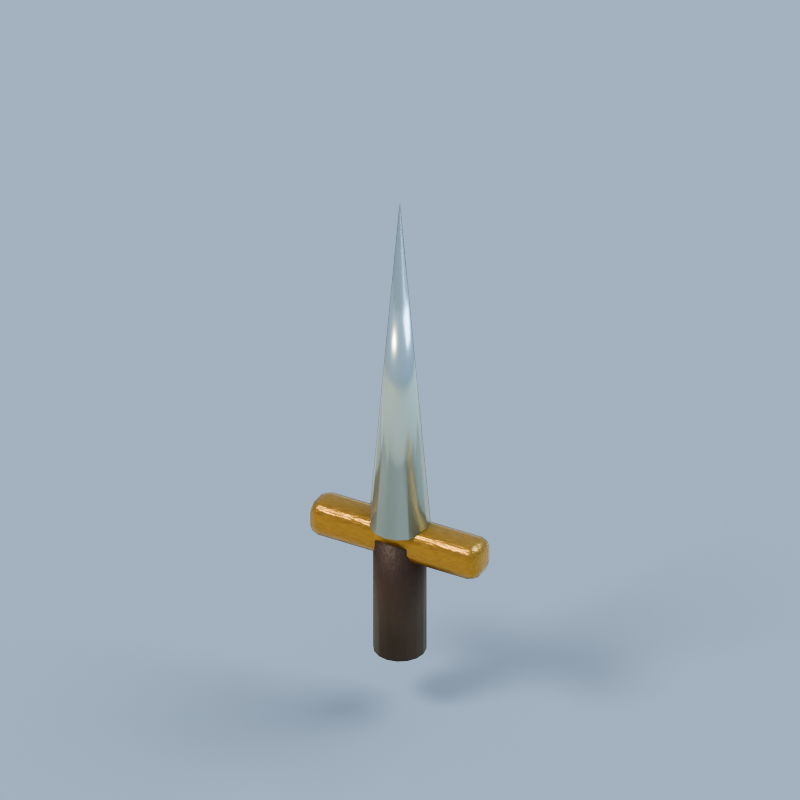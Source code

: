 # Source: weapon.blend  (saved by Blender 4.3.34; exported with 4.5.12 LTS)
import bpy
from mathutils import Matrix  # noqa: F401  (used for matrix-valued properties, if any)

bpy.ops.wm.read_factory_settings(use_empty=True)
scene = bpy.context.scene
scene.name = 'Scene'

# ---- collections
col_collection = bpy.data.collections.new('Collection'); scene.collection.children.link(col_collection)

# ---- materials (node trees are filled in below, after node groups)
mat_shadow_catcher = bpy.data.materials.new('Shadow catcher')
mat_leather_boots_and_glove_seams = bpy.data.materials.new('Leather boots and glove seams')
mat_brushed_old_brass = bpy.data.materials.new('Brushed old brass')
mat_forged_silver_blade = bpy.data.materials.new('Forged silver blade')

# ---- material node trees
mat_shadow_catcher.use_nodes = True; mat_shadow_catcher.node_tree.nodes.clear()
_N = mat_shadow_catcher.node_tree.nodes; _L = mat_shadow_catcher.node_tree.links
n0 = _N.new('ShaderNodeBsdfPrincipled'); n0.name = 'Principled BSDF'; n0.location = (10, 300)
n0.inputs[0].default_value = (0.5583, 0.5583, 0.4397, 1.0)
n0.inputs[2].default_value = 1.0
n1 = _N.new('ShaderNodeOutputMaterial'); n1.name = 'Material Output'; n1.location = (300, 300)
_L.new(n0.outputs[0], n1.inputs[0])
n1.is_active_output = True
mat_leather_boots_and_glove_seams.use_nodes = True; mat_leather_boots_and_glove_seams.node_tree.nodes.clear()
_N = mat_leather_boots_and_glove_seams.node_tree.nodes; _L = mat_leather_boots_and_glove_seams.node_tree.links
n0 = _N.new('ShaderNodeBsdfPrincipled'); n0.name = 'Principled BSDF'; n0.location = (10, 300)
n1 = _N.new('ShaderNodeOutputMaterial'); n1.name = 'Material Output'; n1.location = (300, 300)
n2 = _N.new('ShaderNodeTexNoise'); n2.name = 'Noise Texture'; n2.location = (0, 0)
n2.inputs[2].default_value = 18.0
n2.inputs[3].default_value = 3.0
n2.inputs[4].default_value = 0.7
n3 = _N.new('ShaderNodeValToRGB'); n3.name = 'Color Ramp'; n3.location = (0, 0)
while len(n3.color_ramp.elements) > 1: n3.color_ramp.elements.remove(n3.color_ramp.elements[-1])
n3.color_ramp.elements[0].position = 0.15; n3.color_ramp.elements[0].color = (0.02883, 0.01286, 0.00753, 1.0)
_e = n3.color_ramp.elements.new(0.85); _e.color = (0.05716, 0.0255, 0.01493, 1.0)
n4 = _N.new('ShaderNodeBump'); n4.name = 'Bump'; n4.location = (0, 0)
n4.inputs[0].default_value = 0.15
n4.inputs[1].default_value = 0.035
n4.inputs[2].default_value = 1.0
_L.new(n0.outputs[0], n1.inputs[0])
_L.new(n2.outputs[0], n3.inputs[0])
_L.new(n3.outputs[0], n0.inputs[0])
_L.new(n2.outputs[0], n4.inputs[3])
_L.new(n4.outputs[0], n0.inputs[5])
n1.is_active_output = True
mat_brushed_old_brass.use_nodes = True; mat_brushed_old_brass.node_tree.nodes.clear()
_N = mat_brushed_old_brass.node_tree.nodes; _L = mat_brushed_old_brass.node_tree.links
n0 = _N.new('ShaderNodeBsdfPrincipled'); n0.name = 'Principled BSDF'; n0.location = (10, 300)
n0.inputs[1].default_value = 0.65
n0.inputs[2].default_value = 0.28
n1 = _N.new('ShaderNodeOutputMaterial'); n1.name = 'Material Output'; n1.location = (300, 300)
n2 = _N.new('ShaderNodeTexNoise'); n2.name = 'Noise Texture'; n2.location = (0, 0)
n2.inputs[2].default_value = 20.0
n2.inputs[3].default_value = 3.0
n2.inputs[4].default_value = 0.7
n3 = _N.new('ShaderNodeValToRGB'); n3.name = 'Color Ramp'; n3.location = (0, 0)
while len(n3.color_ramp.elements) > 1: n3.color_ramp.elements.remove(n3.color_ramp.elements[-1])
n3.color_ramp.elements[0].position = 0.15; n3.color_ramp.elements[0].color = (0.2746, 0.1474, 0.02707, 1.0)
_e = n3.color_ramp.elements.new(0.85); _e.color = (0.5446, 0.2923, 0.05366, 1.0)
n4 = _N.new('ShaderNodeBump'); n4.name = 'Bump'; n4.location = (0, 0)
n4.inputs[0].default_value = 0.15
n4.inputs[1].default_value = 0.035
n4.inputs[2].default_value = 1.0
_L.new(n0.outputs[0], n1.inputs[0])
_L.new(n2.outputs[0], n3.inputs[0])
_L.new(n3.outputs[0], n0.inputs[0])
_L.new(n2.outputs[0], n4.inputs[3])
_L.new(n4.outputs[0], n0.inputs[5])
n1.is_active_output = True
mat_forged_silver_blade.use_nodes = True; mat_forged_silver_blade.node_tree.nodes.clear()
_N = mat_forged_silver_blade.node_tree.nodes; _L = mat_forged_silver_blade.node_tree.links
n0 = _N.new('ShaderNodeBsdfPrincipled'); n0.name = 'Principled BSDF'; n0.location = (10, 300)
n0.inputs[0].default_value = (0.4793, 0.5841, 0.6172, 1.0)
n0.inputs[1].default_value = 0.75
n0.inputs[2].default_value = 0.26
n1 = _N.new('ShaderNodeOutputMaterial'); n1.name = 'Material Output'; n1.location = (300, 300)
_L.new(n0.outputs[0], n1.inputs[0])
n1.is_active_output = True

# ---- world
world_world = bpy.data.worlds.new('World'); scene.world = world_world
world_world.use_nodes = True; world_world.node_tree.nodes.clear()
_N = world_world.node_tree.nodes; _L = world_world.node_tree.links
n0 = _N.new('ShaderNodeOutputWorld'); n0.name = 'World Output'; n0.location = (300, 300)
n1 = _N.new('ShaderNodeBackground'); n1.name = 'Background'; n1.location = (10, 300)
n1.inputs[0].default_value = (0.58, 0.76, 1.0, 1.0)
n1.inputs[1].default_value = 0.55
_L.new(n1.outputs[0], n0.inputs[0])
n0.is_active_output = True
world_world.color = (0.05088, 0.05088, 0.05088)
world_world.sun_shadow_jitter_overblur = 0.0

# ---- cameras
cam_camera_029 = bpy.data.cameras.new('Camera.029')
cam_camera_029.type = 'ORTHO'
cam_camera_029.ortho_scale = 2.7

# ---- lights
light_area_056 = bpy.data.lights.new('Area.056', 'AREA')
light_area_056.color = (1.0, 0.83, 0.61)
light_area_056.energy = 1800.0
light_area_056.shape = 'DISK'
light_area_056.size = 5.0
light_area_056.size_y = 1.0
light_area_057 = bpy.data.lights.new('Area.057', 'AREA')
light_area_057.color = (0.58, 0.75, 1.0)
light_area_057.energy = 1000.0
light_area_057.size = 6.0
light_area_057.size_y = 1.0

# ---- meshes
me_cube_104 = bpy.data.meshes.new('Cube.104')
me_cube_104.from_pydata([(-100.0, -100.0, -0.025), (-100.0, -100.0, 0.025), (-100.0, 100.0, -0.025), (-100.0, 100.0, 0.025), (100.0, -100.0, -0.025), (100.0, -100.0, 0.025), (100.0, 100.0, -0.025), (100.0, 100.0, 0.025)], [], [(0, 1, 3, 2), (2, 3, 7, 6), (6, 7, 5, 4), (4, 5, 1, 0), (2, 6, 4, 0), (7, 3, 1, 5)])
_uv = me_cube_104.uv_layers.new(name='UVMap')
_uv.uv.foreach_set('vector', [0.375, 0.0, 0.625, 0.0, 0.625, 0.25, 0.375, 0.25, 0.375, 0.25, 0.625, 0.25, 0.625, 0.5, 0.375, 0.5, 0.375, 0.5, 0.625, 0.5, 0.625, 0.75, 0.375, 0.75, 0.375, 0.75, 0.625, 0.75, 0.625, 1.0, 0.375, 1.0, 0.125, 0.5, 0.375, 0.5, 0.375, 0.75, 0.125, 0.75, 0.625, 0.5, 0.875, 0.5, 0.875, 0.75, 0.625, 0.75])
me_cube_104.materials.append(mat_shadow_catcher)
me_cube_104.update()
me_cone_203 = bpy.data.meshes.new('Cone.203')
me_cone_203.from_pydata([(0.0, 0.09, -0.225), (0.0, 0.09, 0.225), (0.03444, 0.08315, -0.225), (0.03444, 0.08315, 0.225), (0.06364, 0.06364, -0.225), (0.06364, 0.06364, 0.225), (0.08315, 0.03444, -0.225), (0.08315, 0.03444, 0.225), (0.09, 0.0, -0.225), (0.09, 0.0, 0.225), (0.08315, -0.03444, -0.225), (0.08315, -0.03444, 0.225), (0.06364, -0.06364, -0.225), (0.06364, -0.06364, 0.225), (0.03444, -0.08315, -0.225), (0.03444, -0.08315, 0.225), (0.0, -0.09, -0.225), (0.0, -0.09, 0.225), (-0.03444, -0.08315, -0.225), (-0.03444, -0.08315, 0.225), (-0.06364, -0.06364, -0.225), (-0.06364, -0.06364, 0.225), (-0.08315, -0.03444, -0.225), (-0.08315, -0.03444, 0.225), (-0.09, 0.0, -0.225), (-0.09, 0.0, 0.225), (-0.08315, 0.03444, -0.225), (-0.08315, 0.03444, 0.225), (-0.06364, 0.06364, -0.225), (-0.06364, 0.06364, 0.225), (-0.03444, 0.08315, -0.225), (-0.03444, 0.08315, 0.225)], [], [(0, 1, 3, 2), (2, 3, 5, 4), (4, 5, 7, 6), (6, 7, 9, 8), (8, 9, 11, 10), (10, 11, 13, 12), (12, 13, 15, 14), (14, 15, 17, 16), (16, 17, 19, 18), (18, 19, 21, 20), (20, 21, 23, 22), (22, 23, 25, 24), (24, 25, 27, 26), (26, 27, 29, 28), (3, 1, 31, 29, 27, 25, 23, 21, 19, 17, 15, 13, 11, 9, 7, 5), (28, 29, 31, 30), (30, 31, 1, 0), (0, 2, 4, 6, 8, 10, 12, 14, 16, 18, 20, 22, 24, 26, 28, 30)])
me_cone_203.polygons.foreach_set('use_smooth', [True] * 18)
_uv = me_cone_203.uv_layers.new(name='UVMap')
_uv.uv.foreach_set('vector', [1.0, 0.5, 1.0, 1.0, 0.9375, 1.0, 0.9375, 0.5, 0.9375, 0.5, 0.9375, 1.0, 0.875, 1.0, 0.875, 0.5, 0.875, 0.5, 0.875, 1.0, 0.8125, 1.0, 0.8125, 0.5, 0.8125, 0.5, 0.8125, 1.0, 0.75, 1.0, 0.75, 0.5, 0.75, 0.5, 0.75, 1.0, 0.6875, 1.0, 0.6875, 0.5, 0.6875, 0.5, 0.6875, 1.0, 0.625, 1.0, 0.625, 0.5, 0.625, 0.5, 0.625, 1.0, 0.5625, 1.0, 0.5625, 0.5, 0.5625, 0.5, 0.5625, 1.0, 0.5, 1.0, 0.5, 0.5, 0.5, 0.5, 0.5, 1.0, 0.4375, 1.0, 0.4375, 0.5, 0.4375, 0.5, 0.4375, 1.0, 0.375, 1.0, 0.375, 0.5, 0.375, 0.5, 0.375, 1.0, 0.3125, 1.0, 0.3125, 0.5, 0.3125, 0.5, 0.3125, 1.0, 0.25, 1.0, 0.25, 0.5, 0.25, 0.5, 0.25, 1.0, 0.1875, 1.0, 0.1875, 0.5, 0.1875, 0.5, 0.1875, 1.0, 0.125, 1.0, 0.125, 0.5, 0.3418, 0.4717, 0.25, 0.49, 0.1582, 0.4717, 0.08029, 0.4197, 0.02827, 0.3418, 0.01, 0.25, 0.02827, 0.1582, 0.08029, 0.08029, 0.1582, 0.02827, 0.25, 0.01, 0.3418, 0.02827, 0.4197, 0.08029, 0.4717, 0.1582, 0.49, 0.25, 0.4717, 0.3418, 0.4197, 0.4197, 0.125, 0.5, 0.125, 1.0, 0.0625, 1.0, 0.0625, 0.5, 0.0625, 0.5, 0.0625, 1.0, 0.0, 1.0, 0.0, 0.5, 0.75, 0.49, 0.8418, 0.4717, 0.9197, 0.4197, 0.9717, 0.3418, 0.99, 0.25, 0.9717, 0.1582, 0.9197, 0.08029, 0.8418, 0.02827, 0.75, 0.01, 0.6582, 0.02827, 0.5803, 0.08029, 0.5283, 0.1582, 0.51, 0.25, 0.5283, 0.3418, 0.5803, 0.4197, 0.6582, 0.4717])
me_cone_203.materials.append(mat_leather_boots_and_glove_seams)
me_cone_203.update()
me_cube_105 = bpy.data.meshes.new('Cube.105')
me_cube_105.from_pydata([(-0.325, -0.065, -0.065), (-0.325, -0.065, 0.065), (-0.325, 0.065, -0.065), (-0.325, 0.065, 0.065), (0.325, -0.065, -0.065), (0.325, -0.065, 0.065), (0.325, 0.065, -0.065), (0.325, 0.065, 0.065)], [], [(0, 1, 3, 2), (2, 3, 7, 6), (6, 7, 5, 4), (4, 5, 1, 0), (2, 6, 4, 0), (7, 3, 1, 5)])
_uv = me_cube_105.uv_layers.new(name='UVMap')
_uv.uv.foreach_set('vector', [0.375, 0.0, 0.625, 0.0, 0.625, 0.25, 0.375, 0.25, 0.375, 0.25, 0.625, 0.25, 0.625, 0.5, 0.375, 0.5, 0.375, 0.5, 0.625, 0.5, 0.625, 0.75, 0.375, 0.75, 0.375, 0.75, 0.625, 0.75, 0.625, 1.0, 0.375, 1.0, 0.125, 0.5, 0.375, 0.5, 0.375, 0.75, 0.125, 0.75, 0.625, 0.5, 0.875, 0.5, 0.875, 0.75, 0.625, 0.75])
me_cube_105.materials.append(mat_brushed_old_brass)
me_cube_105.update()
me_cone_204 = bpy.data.meshes.new('Cone.204')
me_cone_204.from_pydata([(0.0, 0.105, -0.65), (0.04018, 0.09701, -0.65), (0.07425, 0.07425, -0.65), (0.09701, 0.04018, -0.65), (0.105, 0.0, -0.65), (0.09701, -0.04018, -0.65), (0.07425, -0.07425, -0.65), (0.04018, -0.09701, -0.65), (0.0, -0.105, -0.65), (-0.04018, -0.09701, -0.65), (-0.07425, -0.07425, -0.65), (-0.09701, -0.04018, -0.65), (-0.105, 0.0, -0.65), (-0.09701, 0.04018, -0.65), (-0.07425, 0.07425, -0.65), (-0.04018, 0.09701, -0.65), (0.0, 0.0, 0.65)], [], [(0, 16, 1), (1, 16, 2), (2, 16, 3), (3, 16, 4), (4, 16, 5), (5, 16, 6), (6, 16, 7), (7, 16, 8), (8, 16, 9), (9, 16, 10), (10, 16, 11), (11, 16, 12), (12, 16, 13), (13, 16, 14), (0, 1, 2, 3, 4, 5, 6, 7, 8, 9, 10, 11, 12, 13, 14, 15), (14, 16, 15), (15, 16, 0)])
me_cone_204.polygons.foreach_set('use_smooth', [True] * 17)
_uv = me_cone_204.uv_layers.new(name='UVMap')
_uv.uv.foreach_set('vector', [0.25, 0.49, 0.25, 0.25, 0.3418, 0.4717, 0.3418, 0.4717, 0.25, 0.25, 0.4197, 0.4197, 0.4197, 0.4197, 0.25, 0.25, 0.4717, 0.3418, 0.4717, 0.3418, 0.25, 0.25, 0.49, 0.25, 0.49, 0.25, 0.25, 0.25, 0.4717, 0.1582, 0.4717, 0.1582, 0.25, 0.25, 0.4197, 0.08029, 0.4197, 0.08029, 0.25, 0.25, 0.3418, 0.02827, 0.3418, 0.02827, 0.25, 0.25, 0.25, 0.01, 0.25, 0.01, 0.25, 0.25, 0.1582, 0.02827, 0.1582, 0.02827, 0.25, 0.25, 0.08029, 0.08029, 0.08029, 0.08029, 0.25, 0.25, 0.02827, 0.1582, 0.02827, 0.1582, 0.25, 0.25, 0.01, 0.25, 0.01, 0.25, 0.25, 0.25, 0.02827, 0.3418, 0.02827, 0.3418, 0.25, 0.25, 0.08029, 0.4197, 0.75, 0.49, 0.8418, 0.4717, 0.9197, 0.4197, 0.9717, 0.3418, 0.99, 0.25, 0.9717, 0.1582, 0.9197, 0.08029, 0.8418, 0.02827, 0.75, 0.01, 0.6582, 0.02827, 0.5803, 0.08029, 0.5283, 0.1582, 0.51, 0.25, 0.5283, 0.3418, 0.5803, 0.4197, 0.6582, 0.4717, 0.08029, 0.4197, 0.25, 0.25, 0.1582, 0.4717, 0.1582, 0.4717, 0.25, 0.25, 0.25, 0.49])
me_cone_204.materials.append(mat_forged_silver_blade)
me_cone_204.update()

# ---- objects
ob_production_orthographic_camera = bpy.data.objects.new('Production orthographic camera', cam_camera_029)
ob_warm_afternoon_key = bpy.data.objects.new('Warm afternoon key', light_area_056)
ob_cool_sky_rim = bpy.data.objects.new('Cool sky rim', light_area_057)
ob_invisible_ground_shadow_catcher = bpy.data.objects.new('Invisible ground shadow catcher', me_cube_104)
ob_bronze_wayblade_grip = bpy.data.objects.new('Bronze wayblade grip', me_cone_203)
ob_forged_blade_guard = bpy.data.objects.new('Forged blade guard', me_cube_105)
ob_wayblade_steel = bpy.data.objects.new('Wayblade steel', me_cone_204)

# ---- transforms, parenting, visibility, modifiers, constraints
ob_production_orthographic_camera.location = (7.0, -13.0, 11.0)
ob_production_orthographic_camera.rotation_euler = (0.9848, -2.1e-08, 0.4939)
ob_warm_afternoon_key.location = (-5.0, -8.0, 12.0)
ob_cool_sky_rim.location = (5.0, 4.0, 8.0)
ob_invisible_ground_shadow_catcher.location = (0.0, 0.0, -0.045)
ob_invisible_ground_shadow_catcher.is_shadow_catcher = True
ob_bronze_wayblade_grip.location = (0.0, 0.0, 0.425)
ob_bronze_wayblade_grip.rotation_euler = (0.0, -0.0, -3.142)
ob_forged_blade_guard.location = (0.0, 0.0, 0.65)
_m = ob_forged_blade_guard.modifiers.new('Hand-softened edges', 'BEVEL')
_m.width = 0.04
_m.width_pct = 0.04
_m.segments = 2
_m = ob_forged_blade_guard.modifiers.new('Weighted face normals', 'WEIGHTED_NORMAL')
ob_wayblade_steel.location = (0.0, 0.0, 1.35)
ob_wayblade_steel.rotation_euler = (0.0, -0.0, -3.142)

# ---- collection membership
col_collection.objects.link(ob_production_orthographic_camera)
col_collection.objects.link(ob_warm_afternoon_key)
col_collection.objects.link(ob_cool_sky_rim)
col_collection.objects.link(ob_invisible_ground_shadow_catcher)
col_collection.objects.link(ob_bronze_wayblade_grip)
col_collection.objects.link(ob_forged_blade_guard)
col_collection.objects.link(ob_wayblade_steel)

# ---- scene / render settings (as saved in the file)
scene.camera = ob_production_orthographic_camera
scene.frame_start = 1; scene.frame_end = 250; scene.frame_set(1)
scene.render.engine = 'CYCLES'
scene.render.resolution_x = 512
scene.render.resolution_y = 512
scene.render.film_transparent = True
scene.cycles.use_denoising = False
scene.cycles.samples = 48
scene.view_settings.look = 'AgX - Medium High Contrast'
scene.view_settings.exposure = 0.2
bpy.context.view_layer.update()
